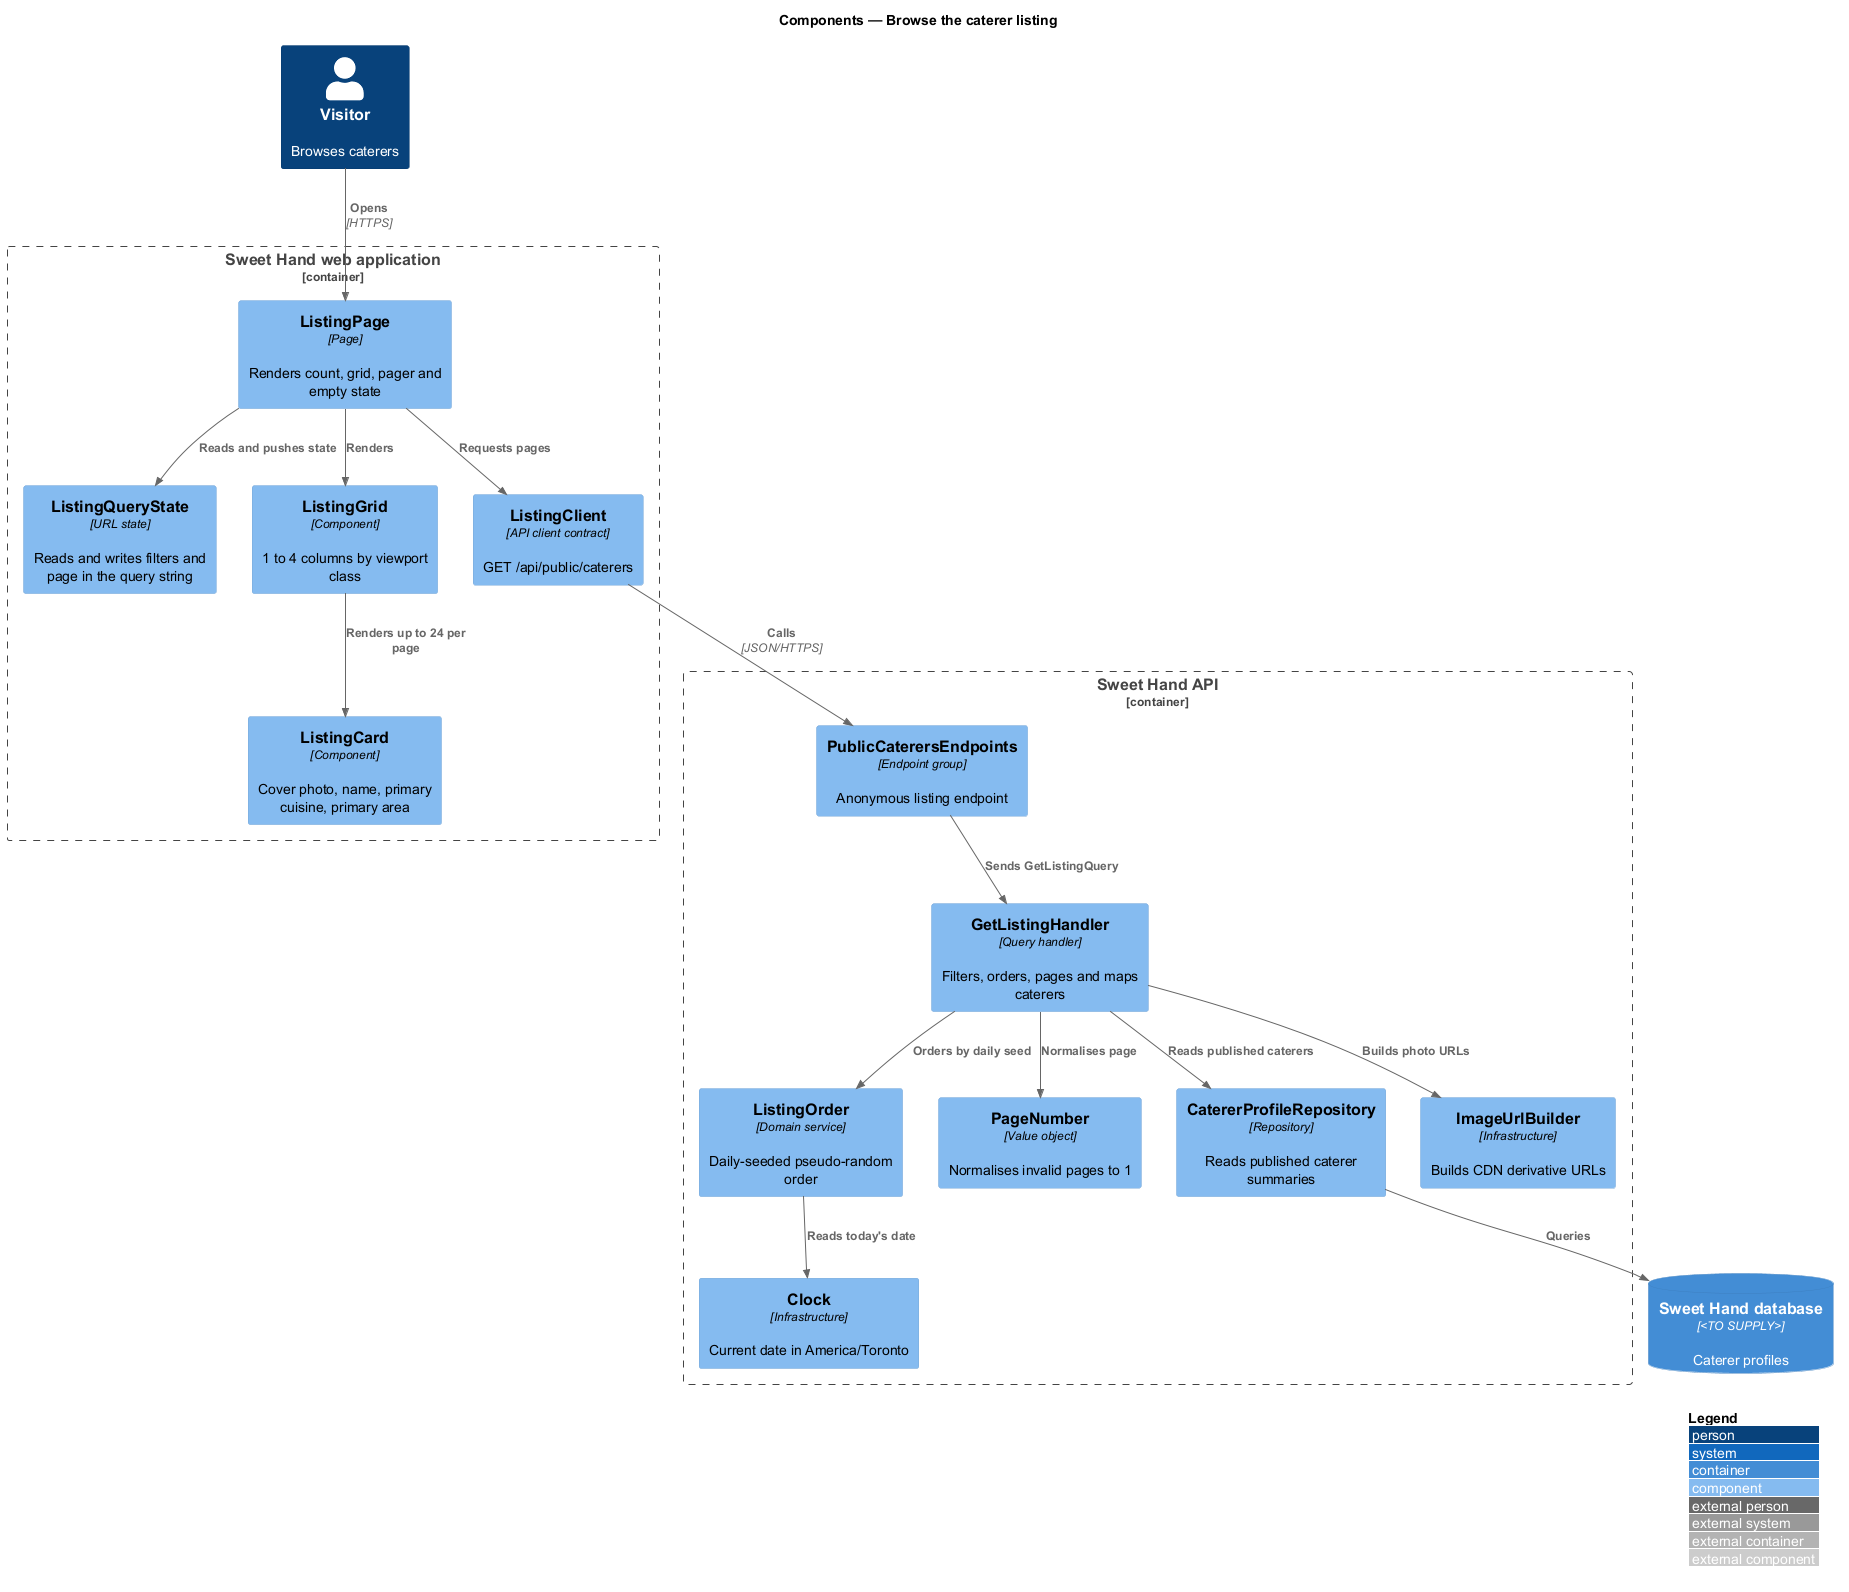

The diagram above was rendered by PlantUML. Its source (embedded in the PNG):
@startuml
!include <C4/C4_Component>
LAYOUT_WITH_LEGEND()
title Components — Browse the caterer listing

Person(visitor, "Visitor", "Browses caterers")
Container_Boundary(web, "Sweet Hand web application") {
  Component(page, "ListingPage", "Page", "Renders count, grid, pager and empty state")
  Component(state, "ListingQueryState", "URL state", "Reads and writes filters and page in the query string")
  Component(grid, "ListingGrid", "Component", "1 to 4 columns by viewport class")
  Component(card, "ListingCard", "Component", "Cover photo, name, primary cuisine, primary area")
  Component(client, "ListingClient", "API client contract", "GET /api/public/caterers")
}
Container_Boundary(api, "Sweet Hand API") {
  Component(endpoints, "PublicCaterersEndpoints", "Endpoint group", "Anonymous listing endpoint")
  Component(handler, "GetListingHandler", "Query handler", "Filters, orders, pages and maps caterers")
  Component(order, "ListingOrder", "Domain service", "Daily-seeded pseudo-random order")
  Component(paging, "PageNumber", "Value object", "Normalises invalid pages to 1")
  Component(repo, "CatererProfileRepository", "Repository", "Reads published caterer summaries")
  Component(images, "ImageUrlBuilder", "Infrastructure", "Builds CDN derivative URLs")
  Component(clock, "Clock", "Infrastructure", "Current date in America/Toronto")
}
ContainerDb(db, "Sweet Hand database", "<TO SUPPLY>", "Caterer profiles")

Rel(visitor, page, "Opens", "HTTPS")
Rel(page, state, "Reads and pushes state")
Rel(page, grid, "Renders")
Rel(grid, card, "Renders up to 24 per page")
Rel(page, client, "Requests pages")
Rel(client, endpoints, "Calls", "JSON/HTTPS")
Rel(endpoints, handler, "Sends GetListingQuery")
Rel(handler, repo, "Reads published caterers")
Rel(handler, order, "Orders by daily seed")
Rel(handler, paging, "Normalises page")
Rel(handler, images, "Builds photo URLs")
Rel(order, clock, "Reads today's date")
Rel(repo, db, "Queries")
@enduml